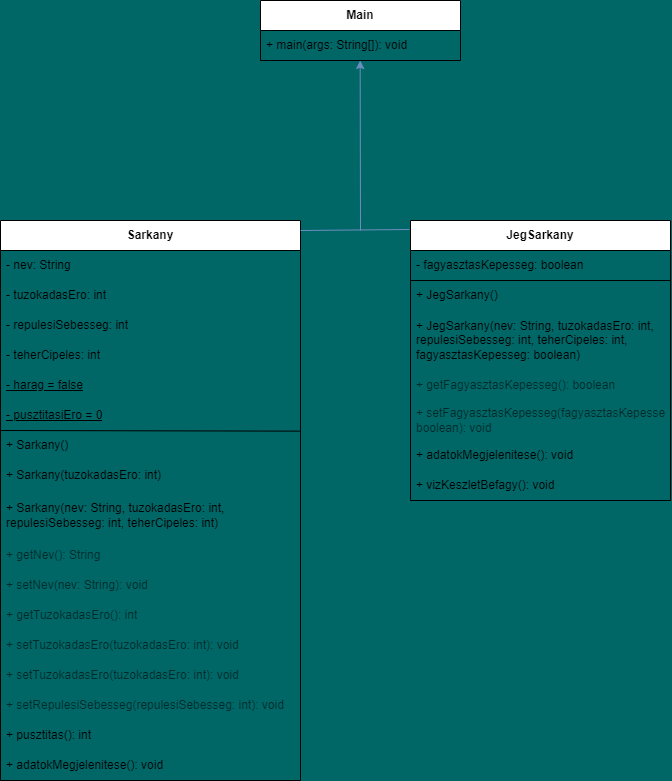

The diagram above was exported from draw.io. Its source (the exported page's mxGraphModel, read from the mxfile embedded in the PNG):
<mxGraphModel dx="1434" dy="780" grid="1" gridSize="10" guides="1" tooltips="1" connect="1" arrows="1" fold="1" page="1" pageScale="1" pageWidth="850" pageHeight="1100" background="#006666" math="0" shadow="0">
  <root>
    <mxCell id="0" />
    <mxCell id="1" parent="0" />
    <mxCell id="vk9fIJcTMiIKuFxjIo60-2" value="&lt;b&gt;Sarkany&lt;/b&gt;" style="swimlane;fontStyle=0;childLayout=stackLayout;horizontal=1;startSize=30;horizontalStack=0;resizeParent=1;resizeParentMax=0;resizeLast=0;collapsible=1;marginBottom=0;whiteSpace=wrap;html=1;" vertex="1" parent="1">
      <mxGeometry x="100" y="350" width="300" height="560" as="geometry" />
    </mxCell>
    <mxCell id="vk9fIJcTMiIKuFxjIo60-3" value="- nev: String" style="text;strokeColor=none;fillColor=none;align=left;verticalAlign=middle;spacingLeft=4;spacingRight=4;overflow=hidden;points=[[0,0.5],[1,0.5]];portConstraint=eastwest;rotatable=0;whiteSpace=wrap;html=1;" vertex="1" parent="vk9fIJcTMiIKuFxjIo60-2">
      <mxGeometry y="30" width="300" height="30" as="geometry" />
    </mxCell>
    <mxCell id="vk9fIJcTMiIKuFxjIo60-4" value="-&amp;nbsp;tuzokadasEro: int" style="text;strokeColor=none;fillColor=none;align=left;verticalAlign=middle;spacingLeft=4;spacingRight=4;overflow=hidden;points=[[0,0.5],[1,0.5]];portConstraint=eastwest;rotatable=0;whiteSpace=wrap;html=1;" vertex="1" parent="vk9fIJcTMiIKuFxjIo60-2">
      <mxGeometry y="60" width="300" height="30" as="geometry" />
    </mxCell>
    <mxCell id="vk9fIJcTMiIKuFxjIo60-5" value="-&amp;nbsp;repulesiSebesseg: int" style="text;strokeColor=none;fillColor=none;align=left;verticalAlign=middle;spacingLeft=4;spacingRight=4;overflow=hidden;points=[[0,0.5],[1,0.5]];portConstraint=eastwest;rotatable=0;whiteSpace=wrap;html=1;" vertex="1" parent="vk9fIJcTMiIKuFxjIo60-2">
      <mxGeometry y="90" width="300" height="30" as="geometry" />
    </mxCell>
    <mxCell id="vk9fIJcTMiIKuFxjIo60-11" value="-&amp;nbsp;teherCipeles: int" style="text;strokeColor=none;fillColor=none;align=left;verticalAlign=middle;spacingLeft=4;spacingRight=4;overflow=hidden;points=[[0,0.5],[1,0.5]];portConstraint=eastwest;rotatable=0;whiteSpace=wrap;html=1;" vertex="1" parent="vk9fIJcTMiIKuFxjIo60-2">
      <mxGeometry y="120" width="300" height="30" as="geometry" />
    </mxCell>
    <mxCell id="vk9fIJcTMiIKuFxjIo60-12" value="&lt;u&gt;- harag = false&lt;/u&gt;" style="text;strokeColor=none;fillColor=none;align=left;verticalAlign=middle;spacingLeft=4;spacingRight=4;overflow=hidden;points=[[0,0.5],[1,0.5]];portConstraint=eastwest;rotatable=0;whiteSpace=wrap;html=1;" vertex="1" parent="vk9fIJcTMiIKuFxjIo60-2">
      <mxGeometry y="150" width="300" height="30" as="geometry" />
    </mxCell>
    <mxCell id="vk9fIJcTMiIKuFxjIo60-13" value="&lt;u&gt;-&amp;nbsp;pusztitasiEro = 0&lt;/u&gt;" style="text;strokeColor=none;fillColor=none;align=left;verticalAlign=middle;spacingLeft=4;spacingRight=4;overflow=hidden;points=[[0,0.5],[1,0.5]];portConstraint=eastwest;rotatable=0;whiteSpace=wrap;html=1;" vertex="1" parent="vk9fIJcTMiIKuFxjIo60-2">
      <mxGeometry y="180" width="300" height="30" as="geometry" />
    </mxCell>
    <mxCell id="vk9fIJcTMiIKuFxjIo60-17" value="" style="endArrow=none;html=1;rounded=0;entryX=0.997;entryY=0.021;entryDx=0;entryDy=0;entryPerimeter=0;" edge="1" parent="vk9fIJcTMiIKuFxjIo60-2" target="vk9fIJcTMiIKuFxjIo60-14">
      <mxGeometry width="50" height="50" relative="1" as="geometry">
        <mxPoint y="210" as="sourcePoint" />
        <mxPoint x="70" y="210" as="targetPoint" />
      </mxGeometry>
    </mxCell>
    <mxCell id="vk9fIJcTMiIKuFxjIo60-14" value="+&amp;nbsp;Sarkany()" style="text;strokeColor=none;fillColor=none;align=left;verticalAlign=middle;spacingLeft=4;spacingRight=4;overflow=hidden;points=[[0,0.5],[1,0.5]];portConstraint=eastwest;rotatable=0;whiteSpace=wrap;html=1;rounded=0;glass=0;" vertex="1" parent="vk9fIJcTMiIKuFxjIo60-2">
      <mxGeometry y="210" width="300" height="30" as="geometry" />
    </mxCell>
    <mxCell id="vk9fIJcTMiIKuFxjIo60-16" value="+&amp;nbsp;Sarkany(tuzokadasEro: int)" style="text;strokeColor=none;fillColor=none;align=left;verticalAlign=middle;spacingLeft=4;spacingRight=4;overflow=hidden;points=[[0,0.5],[1,0.5]];portConstraint=eastwest;rotatable=0;whiteSpace=wrap;html=1;" vertex="1" parent="vk9fIJcTMiIKuFxjIo60-2">
      <mxGeometry y="240" width="300" height="30" as="geometry" />
    </mxCell>
    <mxCell id="vk9fIJcTMiIKuFxjIo60-18" value="+&amp;nbsp;Sarkany(nev: String, tuzokadasEro: int, repulesiSebesseg: int, teherCipeles: int)" style="text;strokeColor=none;fillColor=none;align=left;verticalAlign=middle;spacingLeft=4;spacingRight=4;overflow=hidden;points=[[0,0.5],[1,0.5]];portConstraint=eastwest;rotatable=0;whiteSpace=wrap;html=1;" vertex="1" parent="vk9fIJcTMiIKuFxjIo60-2">
      <mxGeometry y="270" width="300" height="50" as="geometry" />
    </mxCell>
    <mxCell id="vk9fIJcTMiIKuFxjIo60-19" value="+ getNev(): String" style="text;strokeColor=none;fillColor=none;align=left;verticalAlign=middle;spacingLeft=4;spacingRight=4;overflow=hidden;points=[[0,0.5],[1,0.5]];portConstraint=eastwest;rotatable=0;whiteSpace=wrap;html=1;fontStyle=0;textShadow=0;textOpacity=60;" vertex="1" parent="vk9fIJcTMiIKuFxjIo60-2">
      <mxGeometry y="320" width="300" height="30" as="geometry" />
    </mxCell>
    <mxCell id="vk9fIJcTMiIKuFxjIo60-20" value="+&amp;nbsp;setNev(nev: String): void" style="text;strokeColor=none;fillColor=none;align=left;verticalAlign=middle;spacingLeft=4;spacingRight=4;overflow=hidden;points=[[0,0.5],[1,0.5]];portConstraint=eastwest;rotatable=0;whiteSpace=wrap;html=1;fontStyle=0;textShadow=0;textOpacity=60;" vertex="1" parent="vk9fIJcTMiIKuFxjIo60-2">
      <mxGeometry y="350" width="300" height="30" as="geometry" />
    </mxCell>
    <mxCell id="vk9fIJcTMiIKuFxjIo60-21" value="+&amp;nbsp;getTuzokadasEro(): int" style="text;strokeColor=none;fillColor=none;align=left;verticalAlign=middle;spacingLeft=4;spacingRight=4;overflow=hidden;points=[[0,0.5],[1,0.5]];portConstraint=eastwest;rotatable=0;whiteSpace=wrap;html=1;fontStyle=0;textShadow=0;textOpacity=60;" vertex="1" parent="vk9fIJcTMiIKuFxjIo60-2">
      <mxGeometry y="380" width="300" height="30" as="geometry" />
    </mxCell>
    <mxCell id="vk9fIJcTMiIKuFxjIo60-22" value="+&amp;nbsp;setTuzokadasEro(tuzokadasEro: int): void" style="text;strokeColor=none;fillColor=none;align=left;verticalAlign=middle;spacingLeft=4;spacingRight=4;overflow=hidden;points=[[0,0.5],[1,0.5]];portConstraint=eastwest;rotatable=0;whiteSpace=wrap;html=1;fontStyle=0;textShadow=0;textOpacity=60;" vertex="1" parent="vk9fIJcTMiIKuFxjIo60-2">
      <mxGeometry y="410" width="300" height="30" as="geometry" />
    </mxCell>
    <mxCell id="vk9fIJcTMiIKuFxjIo60-23" value="+&amp;nbsp;setTuzokadasEro(tuzokadasEro: int): void" style="text;strokeColor=none;fillColor=none;align=left;verticalAlign=middle;spacingLeft=4;spacingRight=4;overflow=hidden;points=[[0,0.5],[1,0.5]];portConstraint=eastwest;rotatable=0;whiteSpace=wrap;html=1;fontStyle=0;textShadow=0;textOpacity=60;" vertex="1" parent="vk9fIJcTMiIKuFxjIo60-2">
      <mxGeometry y="440" width="300" height="30" as="geometry" />
    </mxCell>
    <mxCell id="vk9fIJcTMiIKuFxjIo60-24" value="+ setRepulesiSebesseg(repulesiSebesseg: int): void" style="text;strokeColor=none;fillColor=none;align=left;verticalAlign=middle;spacingLeft=4;spacingRight=4;overflow=hidden;points=[[0,0.5],[1,0.5]];portConstraint=eastwest;rotatable=0;whiteSpace=wrap;html=1;fontStyle=0;textShadow=0;textOpacity=60;" vertex="1" parent="vk9fIJcTMiIKuFxjIo60-2">
      <mxGeometry y="470" width="300" height="30" as="geometry" />
    </mxCell>
    <mxCell id="vk9fIJcTMiIKuFxjIo60-25" value="+&amp;nbsp;pusztitas(): int" style="text;strokeColor=none;fillColor=none;align=left;verticalAlign=middle;spacingLeft=4;spacingRight=4;overflow=hidden;points=[[0,0.5],[1,0.5]];portConstraint=eastwest;rotatable=0;whiteSpace=wrap;html=1;fontStyle=0;textShadow=0;" vertex="1" parent="vk9fIJcTMiIKuFxjIo60-2">
      <mxGeometry y="500" width="300" height="30" as="geometry" />
    </mxCell>
    <mxCell id="vk9fIJcTMiIKuFxjIo60-26" value="+&amp;nbsp;adatokMegjelenitese(): void" style="text;strokeColor=none;fillColor=none;align=left;verticalAlign=middle;spacingLeft=4;spacingRight=4;overflow=hidden;points=[[0,0.5],[1,0.5]];portConstraint=eastwest;rotatable=0;whiteSpace=wrap;html=1;fontStyle=0;textShadow=0;" vertex="1" parent="vk9fIJcTMiIKuFxjIo60-2">
      <mxGeometry y="530" width="300" height="30" as="geometry" />
    </mxCell>
    <mxCell id="vk9fIJcTMiIKuFxjIo60-28" value="&lt;b&gt;JegSarkany&lt;/b&gt;" style="swimlane;fontStyle=0;childLayout=stackLayout;horizontal=1;startSize=30;horizontalStack=0;resizeParent=1;resizeParentMax=0;resizeLast=0;collapsible=1;marginBottom=0;whiteSpace=wrap;html=1;" vertex="1" parent="1">
      <mxGeometry x="510" y="350" width="260" height="280" as="geometry" />
    </mxCell>
    <mxCell id="vk9fIJcTMiIKuFxjIo60-29" value="-&amp;nbsp;fagyasztasKepesseg: boolean" style="text;strokeColor=none;fillColor=none;align=left;verticalAlign=middle;spacingLeft=4;spacingRight=4;overflow=hidden;points=[[0,0.5],[1,0.5]];portConstraint=eastwest;rotatable=0;whiteSpace=wrap;html=1;" vertex="1" parent="vk9fIJcTMiIKuFxjIo60-28">
      <mxGeometry y="30" width="260" height="30" as="geometry" />
    </mxCell>
    <mxCell id="vk9fIJcTMiIKuFxjIo60-32" value="" style="endArrow=none;html=1;rounded=0;entryX=1;entryY=0;entryDx=0;entryDy=0;entryPerimeter=0;" edge="1" parent="vk9fIJcTMiIKuFxjIo60-28" target="vk9fIJcTMiIKuFxjIo60-30">
      <mxGeometry width="50" height="50" relative="1" as="geometry">
        <mxPoint y="60" as="sourcePoint" />
        <mxPoint x="60" y="60" as="targetPoint" />
      </mxGeometry>
    </mxCell>
    <mxCell id="vk9fIJcTMiIKuFxjIo60-30" value="+&amp;nbsp;JegSarkany()" style="text;strokeColor=none;fillColor=none;align=left;verticalAlign=middle;spacingLeft=4;spacingRight=4;overflow=hidden;points=[[0,0.5],[1,0.5]];portConstraint=eastwest;rotatable=0;whiteSpace=wrap;html=1;" vertex="1" parent="vk9fIJcTMiIKuFxjIo60-28">
      <mxGeometry y="60" width="260" height="30" as="geometry" />
    </mxCell>
    <mxCell id="vk9fIJcTMiIKuFxjIo60-31" value="+ JegSarkany(nev: String, tuzokadasEro: int, repulesiSebesseg: int, teherCipeles: int, fagyasztasKepesseg: boolean)" style="text;strokeColor=none;fillColor=none;align=left;verticalAlign=middle;spacingLeft=4;spacingRight=4;overflow=hidden;points=[[0,0.5],[1,0.5]];portConstraint=eastwest;rotatable=0;whiteSpace=wrap;html=1;" vertex="1" parent="vk9fIJcTMiIKuFxjIo60-28">
      <mxGeometry y="90" width="260" height="60" as="geometry" />
    </mxCell>
    <mxCell id="vk9fIJcTMiIKuFxjIo60-33" value="+&amp;nbsp;getFagyasztasKepesseg(): boolean" style="text;strokeColor=none;fillColor=none;align=left;verticalAlign=middle;spacingLeft=4;spacingRight=4;overflow=hidden;points=[[0,0.5],[1,0.5]];portConstraint=eastwest;rotatable=0;whiteSpace=wrap;html=1;textOpacity=60;" vertex="1" parent="vk9fIJcTMiIKuFxjIo60-28">
      <mxGeometry y="150" width="260" height="30" as="geometry" />
    </mxCell>
    <mxCell id="vk9fIJcTMiIKuFxjIo60-34" value="+&amp;nbsp;setFagyasztasKepesseg(fagyasztasKepesseg: boolean): void" style="text;strokeColor=none;fillColor=none;align=left;verticalAlign=middle;spacingLeft=4;spacingRight=4;overflow=hidden;points=[[0,0.5],[1,0.5]];portConstraint=eastwest;rotatable=0;whiteSpace=wrap;html=1;textOpacity=60;" vertex="1" parent="vk9fIJcTMiIKuFxjIo60-28">
      <mxGeometry y="180" width="260" height="40" as="geometry" />
    </mxCell>
    <mxCell id="vk9fIJcTMiIKuFxjIo60-35" value="+&amp;nbsp;adatokMegjelenitese(): void" style="text;strokeColor=none;fillColor=none;align=left;verticalAlign=middle;spacingLeft=4;spacingRight=4;overflow=hidden;points=[[0,0.5],[1,0.5]];portConstraint=eastwest;rotatable=0;whiteSpace=wrap;html=1;" vertex="1" parent="vk9fIJcTMiIKuFxjIo60-28">
      <mxGeometry y="220" width="260" height="30" as="geometry" />
    </mxCell>
    <mxCell id="vk9fIJcTMiIKuFxjIo60-36" value="+&amp;nbsp;vizKeszletBefagy(): void" style="text;strokeColor=none;fillColor=none;align=left;verticalAlign=middle;spacingLeft=4;spacingRight=4;overflow=hidden;points=[[0,0.5],[1,0.5]];portConstraint=eastwest;rotatable=0;whiteSpace=wrap;html=1;" vertex="1" parent="vk9fIJcTMiIKuFxjIo60-28">
      <mxGeometry y="250" width="260" height="30" as="geometry" />
    </mxCell>
    <mxCell id="vk9fIJcTMiIKuFxjIo60-37" value="&lt;b&gt;Main&lt;/b&gt;" style="swimlane;fontStyle=0;childLayout=stackLayout;horizontal=1;startSize=30;horizontalStack=0;resizeParent=1;resizeParentMax=0;resizeLast=0;collapsible=1;marginBottom=0;whiteSpace=wrap;html=1;" vertex="1" parent="1">
      <mxGeometry x="360" y="130" width="200" height="60" as="geometry" />
    </mxCell>
    <mxCell id="vk9fIJcTMiIKuFxjIo60-38" value="+&amp;nbsp;main(args: String[]): void" style="text;strokeColor=none;fillColor=none;align=left;verticalAlign=middle;spacingLeft=4;spacingRight=4;overflow=hidden;points=[[0,0.5],[1,0.5]];portConstraint=eastwest;rotatable=0;whiteSpace=wrap;html=1;" vertex="1" parent="vk9fIJcTMiIKuFxjIo60-37">
      <mxGeometry y="30" width="200" height="30" as="geometry" />
    </mxCell>
    <mxCell id="vk9fIJcTMiIKuFxjIo60-42" value="" style="endArrow=classic;html=1;rounded=0;fillColor=#dae8fc;strokeColor=#6c8ebf;" edge="1" parent="1">
      <mxGeometry width="50" height="50" relative="1" as="geometry">
        <mxPoint x="460" y="360" as="sourcePoint" />
        <mxPoint x="459.66" y="190" as="targetPoint" />
      </mxGeometry>
    </mxCell>
    <mxCell id="vk9fIJcTMiIKuFxjIo60-43" value="" style="endArrow=none;html=1;rounded=0;fillColor=#dae8fc;strokeColor=#6c8ebf;" edge="1" parent="1">
      <mxGeometry width="50" height="50" relative="1" as="geometry">
        <mxPoint x="400" y="360" as="sourcePoint" />
        <mxPoint x="509" y="359" as="targetPoint" />
      </mxGeometry>
    </mxCell>
  </root>
</mxGraphModel>